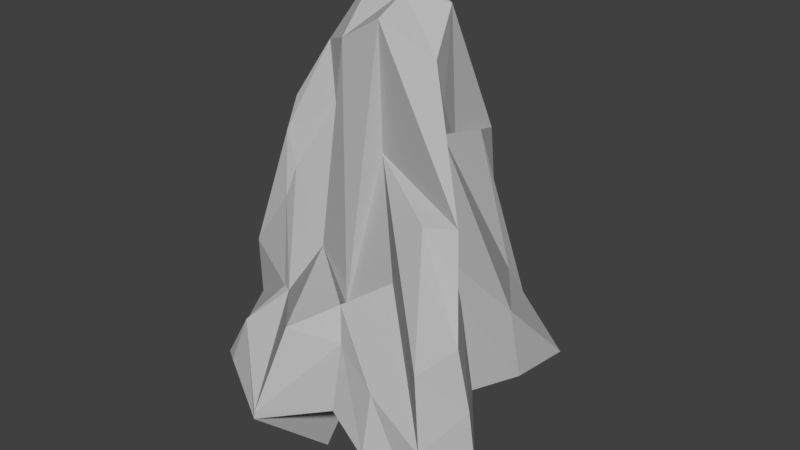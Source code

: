 # Source: rock4.blend  (saved by Blender 2.79.0; exported with 4.5.12 LTS)
import bpy
from mathutils import Matrix  # noqa: F401  (used for matrix-valued properties, if any)

bpy.ops.wm.read_factory_settings(use_empty=True)
scene = bpy.context.scene
scene.name = 'Scene'

# ---- collections
col_collection_1 = bpy.data.collections.new('Collection 1'); scene.collection.children.link(col_collection_1)

# ---- materials (node trees are filled in below, after node groups)
mat_material_001 = bpy.data.materials.new('Material.001')
mat_material_001.alpha_threshold = 0.0
mat_material_001.use_transparent_shadow = False
mat_material_001.diffuse_color = (0.4575, 0.4575, 0.4575, 1.0)
mat_material_001.roughness = 0.5

# ---- material node trees

# ---- world
world_world = bpy.data.worlds.new('World'); scene.world = world_world
world_world.color = (0.05088, 0.05088, 0.05088)
world_world.use_sun_shadow = False
world_world.sun_shadow_jitter_overblur = 0.0
world_world.cycles.sampling_method = 'MANUAL'

# ---- meshes
me_plane = bpy.data.meshes.new('Plane')
me_plane.from_pydata([(-0.8857, 0.2467, 0.844), (0.2743, 0.05861, 0.8717), (-1.031, 0.8833, 0.6085), (-0.02925, 0.7505, 1.052), (-0.9675, 0.3584, 1.262), (-0.204, -0.056, 0.2341), (-0.04086, 0.5687, 1.631), (-0.2931, 1.19, 0.8622), (-0.5914, 0.7348, 2.085), (-0.9681, 0.2641, 1.063), (-0.2492, 0.3331, 1.079), (-0.02181, 0.6207, 1.34), (-0.7842, 0.9989, 1.0), (-1.099, 0.6692, 0.7252), (-0.5609, 0.1261, 0.4431), (0.4614, 0.1388, 0.8814), (0.002037, 1.079, 1.076), (-0.5292, 0.946, 2.043), (-0.6285, 0.4156, 1.684), (-0.8032, 0.4999, 1.623), (-0.3618, 0.663, 1.954), (-0.3646, 0.4365, 1.844), (-0.7212, 0.4482, 1.24), (-0.6429, 0.8067, 1.408), (-0.1105, 0.7954, 1.902), (-0.8438, -0.289, -0.002574), (0.7823, -0.5962, -0.04664), (-1.128, 1.028, -0.1391), (0.3522, 0.8227, 0.3045), (-1.107, 0.1059, -0.07345), (-0.00786, -0.3207, 0.1804), (0.4999, 0.1342, 0.4196), (0.1023, 1.206, 0.02849), (-0.787, 0.0008026, 0.1326), (0.3524, -0.4827, 0.08), (0.6018, 0.4899, 0.2527), (-0.634, 1.069, -0.09041), (-1.077, 0.7103, -0.3478), (-0.375, -0.689, -0.2672), (0.8731, -0.2768, 0.09231), (0.3993, 0.9428, 0.07016), (0.6543, -0.4746, 0.3249), (0.1186, -0.01262, 0.4874), (-1.11, 0.6676, 0.1571), (-1.067, 0.9843, 0.2597), (0.06738, 0.8712, 1.144), (0.02927, 0.5424, 1.204), (-0.329, -0.4437, 0.2185), (-0.7209, -0.02848, 0.1354), (-0.5917, 1.087, 0.2646), (0.7258, -0.193, 0.387), (-1.145, 0.1278, 0.2896), (0.1471, 0.951, 0.5344), (-0.9257, 0.1883, 0.65), (-0.1114, -0.2097, 0.347), (0.409, 0.1823, 0.6236), (-0.3916, 1.137, 0.3587), (-0.9216, -0.3754, -0.2288), (-0.817, -0.4471, -0.2125), (0.4448, -0.6636, -0.188), (0.8193, -0.6883, -0.2903), (0.7863, 0.3275, -0.03608), (0.758, 0.8239, -0.132), (-0.62, 1.073, -0.3149), (-1.1, 1.076, -0.4551), (-1.056, 0.7268, -0.3778), (-1.094, 0.1071, -0.2433), (-0.3665, -0.7018, -0.3034), (0.1225, -0.5438, -0.1033), (0.9656, -0.3344, -0.2131), (0.7272, -0.05351, 0.04612), (0.5008, 0.9524, -0.2107), (-0.09345, 1.304, -0.4945), (0.1031, 0.7538, 0.4749), (-0.1298, 0.01027, -0.1826), (-0.3226, 0.4606, 0.6519), (-0.4741, 0.1294, -0.253), (0.3759, 0.2631, 0.234), (0.2073, 0.02054, 0.2254), (-0.2649, -0.1992, -0.7459), (-0.7785, 0.6189, -0.09621), (0.3259, 0.4366, 0.2503)], [], [(24, 11, 3, 16), (23, 17, 7, 12), (22, 18, 8, 19), (21, 15, 6, 20), (18, 21, 20, 8), (5, 10, 21, 18), (10, 1, 15, 21), (9, 22, 19, 4), (0, 14, 22, 9), (14, 5, 18, 22), (13, 23, 12, 2), (4, 19, 23, 13), (19, 8, 17, 23), (17, 24, 16, 7), (8, 20, 24, 17), (20, 6, 11, 24), (38, 67, 68, 30), (29, 66, 57, 33), (28, 62, 71, 40), (37, 65, 66, 29), (26, 60, 69, 39), (36, 63, 64, 27), (25, 58, 67, 38), (35, 61, 62, 28), (27, 64, 65, 37), (34, 59, 60, 26), (32, 72, 63, 36), (33, 57, 58, 25), (40, 71, 72, 32), (31, 70, 61, 35), (39, 69, 70, 31), (30, 68, 59, 34), (42, 34, 26, 41), (44, 27, 37, 43), (46, 35, 28, 45), (48, 25, 38, 47), (49, 36, 27, 44), (41, 26, 39, 50), (43, 37, 29, 51), (45, 28, 40, 52), (51, 29, 33, 53), (47, 38, 30, 54), (54, 30, 34, 42), (50, 39, 31, 55), (55, 31, 35, 46), (52, 40, 32, 56), (53, 33, 25, 48), (56, 32, 36, 49), (7, 56, 49, 12), (9, 53, 48, 0), (16, 52, 56, 7), (6, 55, 46, 11), (15, 50, 55, 6), (5, 54, 42, 10), (14, 47, 54, 5), (4, 51, 53, 9), (3, 45, 52, 16), (13, 43, 51, 4), (1, 41, 50, 15), (12, 49, 44, 2), (0, 48, 47, 14), (11, 46, 45, 3), (2, 44, 43, 13), (10, 42, 41, 1), (81, 71, 62, 61), (80, 63, 72, 73), (79, 76, 75, 74), (78, 77, 70, 69), (74, 75, 77, 78), (68, 74, 78, 59), (59, 78, 69, 60), (57, 66, 76, 79), (58, 57, 79, 67), (67, 79, 74, 68), (65, 64, 63, 80), (66, 65, 80, 76), (76, 80, 73, 75), (73, 72, 71, 81), (75, 73, 81, 77), (77, 81, 61, 70)])
me_plane.materials.append(mat_material_001)
me_plane.use_remesh_preserve_volume = False
me_plane.use_remesh_preserve_attributes = False
me_plane.use_mirror_vertex_groups = False
me_plane.update()

# ---- objects
ob_plane = bpy.data.objects.new('Plane', me_plane)

# ---- transforms, parenting, visibility, modifiers, constraints
ob_plane.location = (0.0, 0.0, 0.0)
ob_plane.lineart.crease_threshold = 0.0

# ---- collection membership
col_collection_1.objects.link(ob_plane)

# ---- scene / render settings (as saved in the file)
scene.frame_start = 1; scene.frame_end = 250; scene.frame_set(1)
scene.render.engine = 'BLENDER_EEVEE_NEXT'
scene.render.resolution_percentage = 50
scene.render.dither_intensity = 0.0
scene.cycles.use_denoising = False
scene.cycles.samples = 128
scene.cycles.sampling_pattern = 'TABULATED_SOBOL'
scene.cycles.use_adaptive_sampling = False
scene.cycles.use_light_tree = False
scene.cycles.blur_glossy = 0.0
scene.cycles.sample_clamp_indirect = 0.0
scene.view_settings.view_transform = 'Standard'
bpy.context.view_layer.update()

# ---- added for rendering (the .blend has no active camera and no usable light): camera, sun
cam_auto = bpy.data.cameras.new('AutoCamera')
cam_auto.lens = 50.0
cam_auto.sensor_width = 36.0
cam_auto.clip_end = 1000.0
ob_auto_camera = bpy.data.objects.new('AutoCamera', cam_auto)
scene.collection.objects.link(ob_auto_camera)
ob_auto_camera.location = (3.66758, -4.20744, 3.67516)
ob_auto_camera.rotation_euler = (1.09748, -7.21219e-08, 0.694738)
scene.camera = ob_auto_camera
light_auto_sun = bpy.data.lights.new('AutoSun', 'SUN')
light_auto_sun.energy = 3.0
light_auto_sun.angle = 0.0523599
ob_auto_sun = bpy.data.objects.new('AutoSun', light_auto_sun)
scene.collection.objects.link(ob_auto_sun)
ob_auto_sun.rotation_euler = (0.872665, 0.174533, 0.523599)
bpy.context.view_layer.update()
